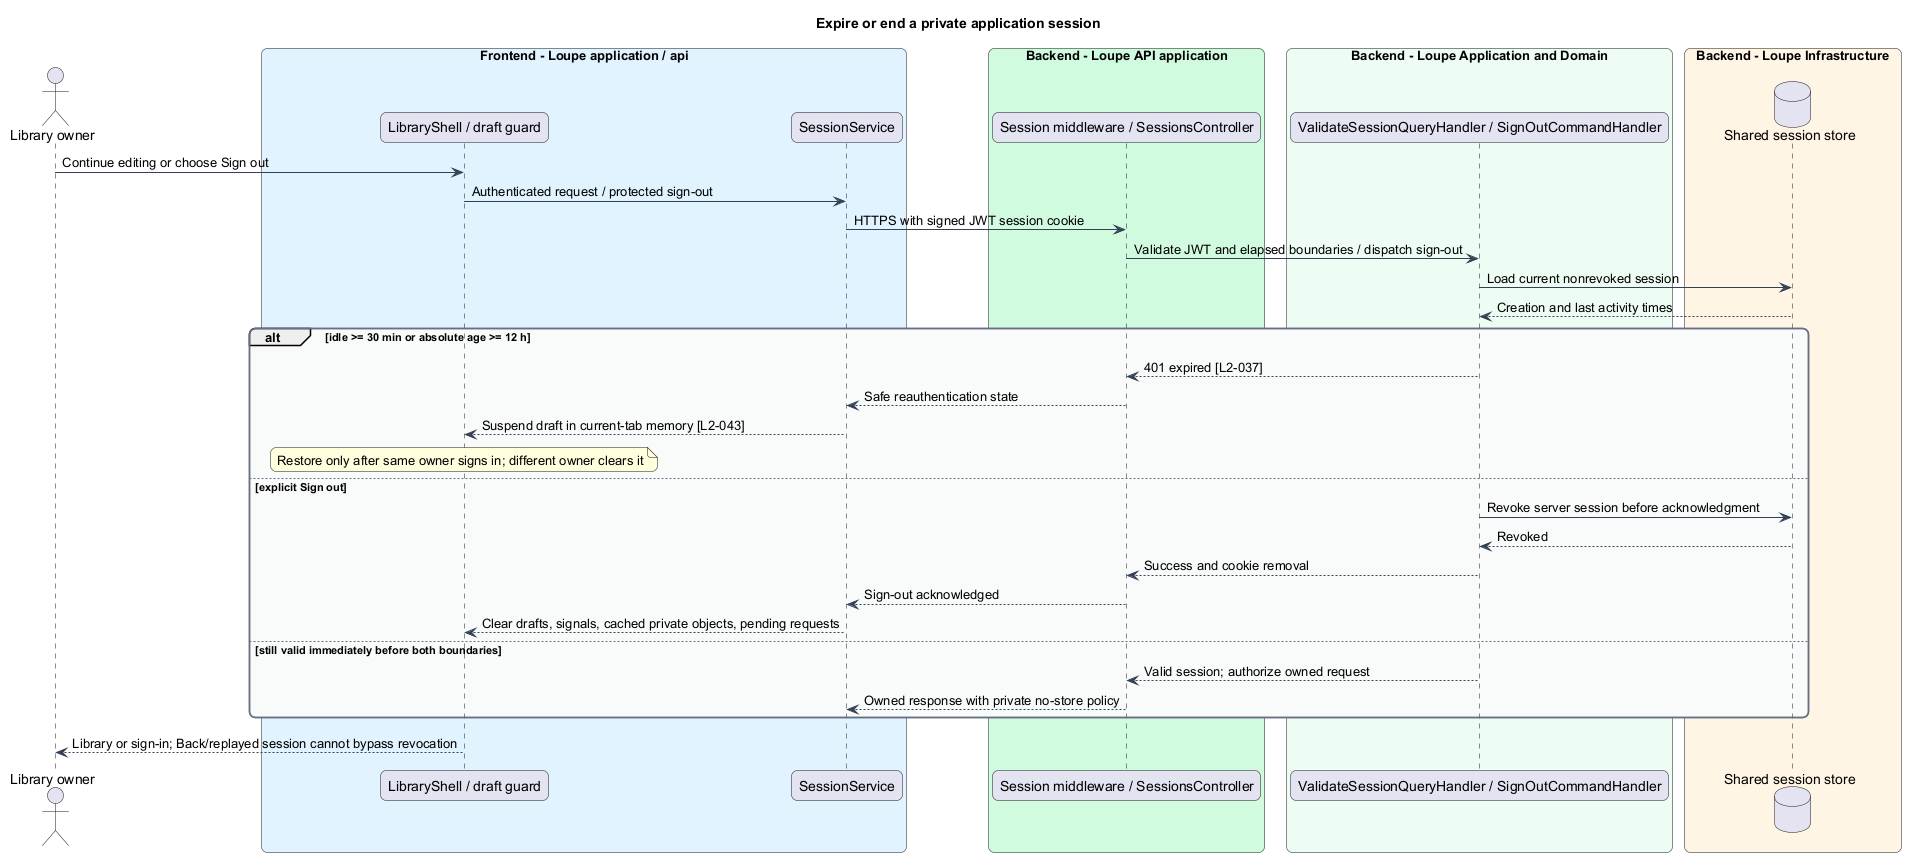

The diagram above was rendered by PlantUML. Its source (embedded in the PNG):
@startuml
title Expire or end a private application session
skinparam backgroundColor #FFFFFF
skinparam shadowing false
skinparam roundcorner 12
skinparam defaultFontName Arial
skinparam ArrowColor #344054
skinparam rectangle {
 BorderColor #344054
 FontColor #101828
}
skinparam package {
 BorderColor #667085
 FontColor #101828
 BackgroundColor #F9FAFB
}
actor "Library owner" as owner
box "Frontend - Loupe application / api" #E0F2FE
 participant "LibraryShell / draft guard" as shell
 participant "SessionService" as client
end box
box "Backend - Loupe API application" #D1FADF
 participant "Session middleware / SessionsController" as api
end box
box "Backend - Loupe Application and Domain" #ECFDF3
 participant "ValidateSessionQueryHandler / SignOutCommandHandler" as handler
end box
box "Backend - Loupe Infrastructure" #FFF4E5
 database "Shared session store" as sessions
end box
owner -> shell : Continue editing or choose Sign out
shell -> client : Authenticated request / protected sign-out
client -> api : HTTPS with signed JWT session cookie
api -> handler : Validate JWT and elapsed boundaries / dispatch sign-out
handler -> sessions : Load current nonrevoked session
sessions --> handler : Creation and last activity times
alt idle >= 30 min or absolute age >= 12 h
 handler --> api : 401 expired [L2-037]
 api --> client : Safe reauthentication state
 client --> shell : Suspend draft in current-tab memory [L2-043]
 note over shell : Restore only after same owner signs in; different owner clears it
else explicit Sign out
 handler -> sessions : Revoke server session before acknowledgment
 sessions --> handler : Revoked
 handler --> api : Success and cookie removal
 api --> client : Sign-out acknowledged
 client --> shell : Clear drafts, signals, cached private objects, pending requests
else still valid immediately before both boundaries
 handler --> api : Valid session; authorize owned request
 api --> client : Owned response with private no-store policy
end
shell --> owner : Library or sign-in; Back/replayed session cannot bypass revocation
@enduml